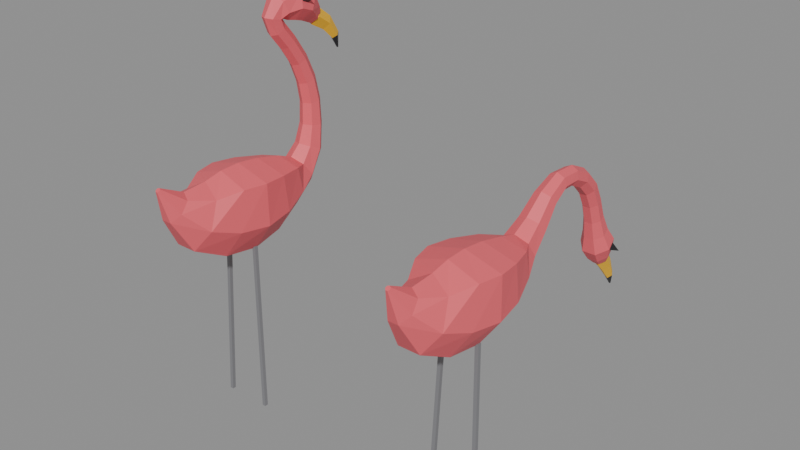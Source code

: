 # Source: flamingo.blend  (saved by Blender 5.2.44; exported with 4.5.12 LTS)
import bpy
from mathutils import Matrix  # noqa: F401  (used for matrix-valued properties, if any)

bpy.ops.wm.read_factory_settings(use_empty=True)
scene = bpy.context.scene
scene.name = 'Scene'

# ---- materials (node trees are filled in below, after node groups)
mat_flamingobody = bpy.data.materials.new('FlamingoBody')
mat_flamingobody.use_backface_culling = True
mat_flamingobody.diffuse_color = (0.848, 0.119, 0.147, 1.0)
mat_flamingobody.roughness = 0.55
mat_flamingobeak = bpy.data.materials.new('FlamingoBeak')
mat_flamingobeak.use_backface_culling = True
mat_flamingobeak.diffuse_color = (0.955, 0.523, 0.01, 1.0)
mat_flamingobeak.roughness = 0.5
mat_flamingodark = bpy.data.materials.new('FlamingoDark')
mat_flamingodark.use_backface_culling = True
mat_flamingodark.diffuse_color = (0.015, 0.015, 0.018, 1.0)
mat_flamingodark.roughness = 0.35
mat_flamingoleg = bpy.data.materials.new('FlamingoLeg')
mat_flamingoleg.use_backface_culling = True
mat_flamingoleg.diffuse_color = (0.22, 0.22, 0.232, 1.0)
mat_flamingoleg.roughness = 0.35

# ---- material node trees
mat_flamingobody.use_nodes = True; mat_flamingobody.node_tree.nodes.clear()
_N = mat_flamingobody.node_tree.nodes; _L = mat_flamingobody.node_tree.links
n0 = _N.new('ShaderNodeBsdfPrincipled'); n0.name = 'Principled BSDF'; n0.location = (-200, 100)
n0.inputs[0].default_value = (0.848, 0.119, 0.147, 1.0)
n0.inputs[2].default_value = 0.55
n0.inputs[10].default_value = 0.005
n1 = _N.new('ShaderNodeOutputMaterial'); n1.name = 'Material Output'; n1.location = (200, 100)
_L.new(n0.outputs[0], n1.inputs[0])
n1.is_active_output = True
mat_flamingobeak.use_nodes = True; mat_flamingobeak.node_tree.nodes.clear()
_N = mat_flamingobeak.node_tree.nodes; _L = mat_flamingobeak.node_tree.links
n0 = _N.new('ShaderNodeBsdfPrincipled'); n0.name = 'Principled BSDF'; n0.location = (-200, 100)
n0.inputs[0].default_value = (0.955, 0.523, 0.01, 1.0)
n0.inputs[10].default_value = 0.005
n1 = _N.new('ShaderNodeOutputMaterial'); n1.name = 'Material Output'; n1.location = (200, 100)
_L.new(n0.outputs[0], n1.inputs[0])
n1.is_active_output = True
mat_flamingodark.use_nodes = True; mat_flamingodark.node_tree.nodes.clear()
_N = mat_flamingodark.node_tree.nodes; _L = mat_flamingodark.node_tree.links
n0 = _N.new('ShaderNodeBsdfPrincipled'); n0.name = 'Principled BSDF'; n0.location = (-200, 100)
n0.inputs[0].default_value = (0.015, 0.015, 0.018, 1.0)
n0.inputs[2].default_value = 0.35
n0.inputs[10].default_value = 0.005
n1 = _N.new('ShaderNodeOutputMaterial'); n1.name = 'Material Output'; n1.location = (200, 100)
_L.new(n0.outputs[0], n1.inputs[0])
n1.is_active_output = True
mat_flamingoleg.use_nodes = True; mat_flamingoleg.node_tree.nodes.clear()
_N = mat_flamingoleg.node_tree.nodes; _L = mat_flamingoleg.node_tree.links
n0 = _N.new('ShaderNodeBsdfPrincipled'); n0.name = 'Principled BSDF'; n0.location = (-200, 100)
n0.inputs[0].default_value = (0.22, 0.22, 0.232, 1.0)
n0.inputs[2].default_value = 0.35
n0.inputs[10].default_value = 0.005
n1 = _N.new('ShaderNodeOutputMaterial'); n1.name = 'Material Output'; n1.location = (200, 100)
_L.new(n0.outputs[0], n1.inputs[0])
n1.is_active_output = True

# ---- meshes
me_flamingoup = bpy.data.meshes.new('FlamingoUp')
me_flamingoup.from_pydata([(3.062e-19, -0.2079, 0.5589), (-0.003909, -0.2095, 0.5578), (-0.004875, -0.2129, 0.5554), (-0.002169, -0.2157, 0.5534), (0.002169, -0.2157, 0.5534), (0.004875, -0.2129, 0.5554), (0.003909, -0.2095, 0.5578), (1.592e-18, -0.1534, 0.5314), (-0.02033, -0.1626, 0.5226), (-0.02535, -0.1835, 0.5028), (-0.01128, -0.2002, 0.4869), (0.01128, -0.2002, 0.4869), (0.02535, -0.1835, 0.5028), (0.02033, -0.1626, 0.5226), (3.307e-18, -0.1005, 0.5345), (-0.04222, -0.1123, 0.511), (-0.05265, -0.139, 0.4581), (-0.02343, -0.1604, 0.4157), (0.02343, -0.1604, 0.4157), (0.05265, -0.139, 0.4581), (0.04222, -0.1123, 0.511), (4.286e-18, -0.06017, 0.5427), (-0.06677, -0.06372, 0.522), (-0.06824, -0.0783, 0.4367), (-0.03037, -0.08836, 0.3778), (0.03037, -0.08836, 0.3778), (0.06824, -0.0783, 0.4367), (0.06677, -0.06372, 0.522), (5.021e-18, -0.015, 0.544), (-0.07821, -0.015, 0.522), (-0.07994, -0.015, 0.4315), (-0.03558, -0.015, 0.3691), (0.03558, -0.015, 0.3691), (0.07994, -0.015, 0.4315), (0.07821, -0.015, 0.522), (4.531e-18, 0.0355, 0.5374), (-0.07058, 0.03777, 0.518), (-0.07214, 0.04711, 0.4379), (-0.03211, 0.05356, 0.3826), (0.03211, 0.05356, 0.3826), (0.07214, 0.04711, 0.4379), (0.07058, 0.03777, 0.518), (3.307e-18, 0.09363, 0.5229), (-0.05151, 0.09635, 0.5093), (-0.05265, 0.1075, 0.4533), (-0.02343, 0.1152, 0.4148), (0.02343, 0.1152, 0.4148), (0.05265, 0.1075, 0.4533), (0.05151, 0.09635, 0.5093), (2.082e-18, 0.1283, 0.5082), (-0.02658, 0.1365, 0.4965), (-0.03315, 0.1548, 0.4701), (-0.01475, 0.1695, 0.4489), (0.01475, 0.1695, 0.4489), (0.03315, 0.1548, 0.4701), (0.02658, 0.1365, 0.4965), (1.715e-18, 0.1526, 0.5303), (-0.02189, 0.1629, 0.5257), (-0.0273, 0.1861, 0.5153), (-0.01215, 0.2047, 0.5069), (0.01215, 0.2047, 0.5069), (0.0273, 0.1861, 0.5153), (0.02189, 0.1629, 0.5257), (1.408e-18, 0.1661, 0.5684), (-0.01798, 0.1751, 0.5675), (-0.02242, 0.1953, 0.5655), (-0.009979, 0.2115, 0.5638), (0.009979, 0.2115, 0.5638), (0.02242, 0.1953, 0.5655), (0.01798, 0.1751, 0.5675), (1.286e-18, 0.1681, 0.6138), (-0.01642, 0.1764, 0.6146), (-0.02047, 0.1949, 0.6165), (-0.009112, 0.2097, 0.618), (0.009112, 0.2097, 0.618), (0.02047, 0.1949, 0.6165), (0.01642, 0.1764, 0.6146), (1.225e-18, 0.16, 0.6576), (-0.01564, 0.1675, 0.66), (-0.0195, 0.1845, 0.6654), (-0.008678, 0.198, 0.6698), (0.008678, 0.198, 0.6698), (0.0195, 0.1845, 0.6654), (0.01564, 0.1675, 0.66), (1.163e-18, 0.1424, 0.7004), (-0.01485, 0.1491, 0.704), (-0.01852, 0.1639, 0.7121), (-0.008244, 0.1758, 0.7186), (0.008244, 0.1758, 0.7186), (0.01852, 0.1639, 0.7121), (0.01485, 0.1491, 0.704), (1.163e-18, 0.1158, 0.7402), (-0.01485, 0.1219, 0.7446), (-0.01852, 0.1356, 0.7546), (-0.008244, 0.1466, 0.7626), (0.008244, 0.1466, 0.7626), (0.01852, 0.1356, 0.7546), (0.01485, 0.1219, 0.7446), (1.163e-18, 0.08918, 0.7732), (-0.01485, 0.09551, 0.7773), (-0.01852, 0.1097, 0.7864), (-0.008244, 0.1212, 0.7937), (0.008244, 0.1212, 0.7937), (0.01852, 0.1097, 0.7864), (0.01485, 0.09551, 0.7773), (1.225e-18, 0.07541, 0.8121), (-0.01564, 0.08316, 0.8106), (-0.0195, 0.1006, 0.8071), (-0.008678, 0.1146, 0.8043), (0.008678, 0.1146, 0.8043), (0.0195, 0.1006, 0.8071), (0.01564, 0.08316, 0.8106), (1.715e-18, 0.1019, 0.8515), (-0.02189, 0.1065, 0.8411), (-0.0273, 0.1167, 0.8179), (-0.01215, 0.1249, 0.7993), (0.01215, 0.1249, 0.7993), (0.0273, 0.1167, 0.8179), (0.02189, 0.1065, 0.8411), (2.204e-18, 0.1495, 0.8678), (-0.02815, 0.1482, 0.8536), (-0.0351, 0.1452, 0.8216), (-0.01562, 0.1428, 0.7959), (0.01562, 0.1428, 0.7959), (0.0351, 0.1452, 0.8216), (0.02815, 0.1482, 0.8536), (2.082e-18, 0.1969, 0.8487), (-0.02658, 0.1898, 0.8371), (-0.03315, 0.1738, 0.8112), (-0.01475, 0.161, 0.7904), (0.01475, 0.161, 0.7904), (0.03315, 0.1738, 0.8112), (0.02658, 0.1898, 0.8371), (1.347e-18, 0.217, 0.8158), (-0.0172, 0.2098, 0.8091), (-0.02145, 0.1938, 0.794), (-0.009545, 0.1809, 0.782), (0.009545, 0.1809, 0.782), (0.02145, 0.1938, 0.794), (0.0172, 0.2098, 0.8091), (9.185e-19, 0.2218, 0.7975), (-0.01173, 0.2166, 0.7932), (-0.01462, 0.2049, 0.7834), (-0.006508, 0.1955, 0.7756), (0.006508, 0.1955, 0.7756), (0.01462, 0.2049, 0.7834), (0.01173, 0.2166, 0.7932), (0.016, 0.208, 0.788), (0.004944, 0.2183, 0.804), (-0.01294, 0.2144, 0.7979), (-0.01294, 0.2016, 0.7781), (0.004944, 0.1977, 0.772), (0.013, 0.242, 0.766), (0.004017, 0.2528, 0.778), (-0.01052, 0.2487, 0.7734), (-0.01052, 0.2353, 0.7586), (0.004017, 0.2312, 0.754), (0.008, 0.268, 0.734), (0.002472, 0.2771, 0.7392), (-0.006472, 0.2736, 0.7372), (-0.006472, 0.2624, 0.7308), (0.002472, 0.2589, 0.7288), (0.002, 0.276, 0.706), (0.000618, 0.2778, 0.7065), (-0.001618, 0.2771, 0.7063), (-0.001618, 0.2749, 0.7057), (0.000618, 0.2742, 0.7055), (0.02987, 0.1446, 0.8348), (0.02408, 0.1633, 0.8238), (0.02042, 0.1617, 0.8459), (0.0444, 0.1648, 0.8387), (-0.01971, 0.1685, 0.8348), (-0.02916, 0.1513, 0.8238), (-0.02549, 0.1498, 0.8459), (-0.0444, 0.1648, 0.8387), (0.05389, -0.02811, 0.0), (0.04611, -0.02811, 0.0), (0.04611, -0.03589, 0.0), (0.05389, -0.03589, 0.0), (0.04189, -0.01611, 0.375), (0.03411, -0.01611, 0.375), (0.03411, -0.02389, 0.375), (0.04189, -0.02389, 0.375), (-0.04611, -0.02811, 0.0), (-0.05389, -0.02811, 0.0), (-0.05389, -0.03589, 0.0), (-0.04611, -0.03589, 0.0), (-0.03411, -0.01611, 0.375), (-0.04189, -0.01611, 0.375), (-0.04189, -0.02389, 0.375), (-0.03411, -0.02389, 0.375)], [], [(0, 7, 8, 1), (1, 8, 9, 2), (2, 9, 10, 3), (3, 10, 11, 4), (4, 11, 12, 5), (5, 12, 13, 6), (6, 13, 7, 0), (7, 14, 15, 8), (8, 15, 16, 9), (9, 16, 17, 10), (10, 17, 18, 11), (11, 18, 19, 12), (12, 19, 20, 13), (13, 20, 14, 7), (14, 21, 22, 15), (15, 22, 23, 16), (16, 23, 24, 17), (17, 24, 25, 18), (18, 25, 26, 19), (19, 26, 27, 20), (20, 27, 21, 14), (21, 28, 29, 22), (22, 29, 30, 23), (23, 30, 31, 24), (24, 31, 32, 25), (25, 32, 33, 26), (26, 33, 34, 27), (27, 34, 28, 21), (28, 35, 36, 29), (29, 36, 37, 30), (30, 37, 38, 31), (31, 38, 39, 32), (32, 39, 40, 33), (33, 40, 41, 34), (34, 41, 35, 28), (35, 42, 43, 36), (36, 43, 44, 37), (37, 44, 45, 38), (38, 45, 46, 39), (39, 46, 47, 40), (40, 47, 48, 41), (41, 48, 42, 35), (42, 49, 50, 43), (43, 50, 51, 44), (44, 51, 52, 45), (45, 52, 53, 46), (46, 53, 54, 47), (47, 54, 55, 48), (48, 55, 49, 42), (49, 56, 57, 50), (50, 57, 58, 51), (51, 58, 59, 52), (52, 59, 60, 53), (53, 60, 61, 54), (54, 61, 62, 55), (55, 62, 56, 49), (56, 63, 64, 57), (57, 64, 65, 58), (58, 65, 66, 59), (59, 66, 67, 60), (60, 67, 68, 61), (61, 68, 69, 62), (62, 69, 63, 56), (63, 70, 71, 64), (64, 71, 72, 65), (65, 72, 73, 66), (66, 73, 74, 67), (67, 74, 75, 68), (68, 75, 76, 69), (69, 76, 70, 63), (70, 77, 78, 71), (71, 78, 79, 72), (72, 79, 80, 73), (73, 80, 81, 74), (74, 81, 82, 75), (75, 82, 83, 76), (76, 83, 77, 70), (77, 84, 85, 78), (78, 85, 86, 79), (79, 86, 87, 80), (80, 87, 88, 81), (81, 88, 89, 82), (82, 89, 90, 83), (83, 90, 84, 77), (84, 91, 92, 85), (85, 92, 93, 86), (86, 93, 94, 87), (87, 94, 95, 88), (88, 95, 96, 89), (89, 96, 97, 90), (90, 97, 91, 84), (91, 98, 99, 92), (92, 99, 100, 93), (93, 100, 101, 94), (94, 101, 102, 95), (95, 102, 103, 96), (96, 103, 104, 97), (97, 104, 98, 91), (98, 105, 106, 99), (99, 106, 107, 100), (100, 107, 108, 101), (101, 108, 109, 102), (102, 109, 110, 103), (103, 110, 111, 104), (104, 111, 105, 98), (105, 112, 113, 106), (106, 113, 114, 107), (107, 114, 115, 108), (108, 115, 116, 109), (109, 116, 117, 110), (110, 117, 118, 111), (111, 118, 112, 105), (112, 119, 120, 113), (113, 120, 121, 114), (114, 121, 122, 115), (115, 122, 123, 116), (116, 123, 124, 117), (117, 124, 125, 118), (118, 125, 119, 112), (119, 126, 127, 120), (120, 127, 128, 121), (121, 128, 129, 122), (122, 129, 130, 123), (123, 130, 131, 124), (124, 131, 132, 125), (125, 132, 126, 119), (126, 133, 134, 127), (127, 134, 135, 128), (128, 135, 136, 129), (129, 136, 137, 130), (130, 137, 138, 131), (131, 138, 139, 132), (132, 139, 133, 126), (133, 140, 141, 134), (134, 141, 142, 135), (135, 142, 143, 136), (136, 143, 144, 137), (137, 144, 145, 138), (138, 145, 146, 139), (139, 146, 140, 133), (6, 0, 1, 2, 3, 4, 5), (140, 146, 145, 144, 143, 142, 141), (147, 152, 153, 148), (148, 153, 154, 149), (149, 154, 155, 150), (150, 155, 156, 151), (151, 156, 152, 147), (152, 157, 158, 153), (153, 158, 159, 154), (154, 159, 160, 155), (155, 160, 161, 156), (156, 161, 157, 152), (157, 162, 163, 158), (158, 163, 164, 159), (159, 164, 165, 160), (160, 165, 166, 161), (161, 166, 162, 157), (151, 147, 148, 149, 150), (162, 166, 165, 164, 163), (167, 168, 170), (168, 169, 170), (169, 167, 170), (169, 168, 167), (171, 172, 174), (172, 173, 174), (173, 171, 174), (173, 172, 171), (175, 176, 180, 179), (176, 177, 181, 180), (177, 178, 182, 181), (178, 175, 179, 182), (179, 180, 181, 182), (178, 177, 176, 175), (183, 184, 188, 187), (184, 185, 189, 188), (185, 186, 190, 189), (186, 183, 187, 190), (187, 188, 189, 190), (186, 185, 184, 183)])
me_flamingoup.polygons.foreach_set('material_index', [0, 0, 0, 0, 0, 0, 0, 0, 0, 0, 0, 0, 0, 0, 0, 0, 0, 0, 0, 0, 0, 0, 0, 0, 0, 0, 0, 0, 0, 0, 0, 0, 0, 0, 0, 0, 0, 0, 0, 0, 0, 0, 0, 0, 0, 0, 0, 0, 0, 0, 0, 0, 0, 0, 0, 0, 0, 0, 0, 0, 0, 0, 0, 0, 0, 0, 0, 0, 0, 0, 0, 0, 0, 0, 0, 0, 0, 0, 0, 0, 0, 0, 0, 0, 0, 0, 0, 0, 0, 0, 0, 0, 0, 0, 0, 0, 0, 0, 0, 0, 0, 0, 0, 0, 0, 0, 0, 0, 0, 0, 0, 0, 0, 0, 0, 0, 0, 0, 0, 0, 0, 0, 0, 0, 0, 0, 0, 0, 0, 0, 0, 0, 0, 0, 0, 0, 0, 0, 0, 0, 0, 0, 1, 1, 1, 1, 1, 1, 1, 1, 1, 1, 2, 2, 2, 2, 2, 1, 2, 2, 2, 2, 2, 2, 2, 2, 2, 3, 3, 3, 3, 3, 3, 3, 3, 3, 3, 3, 3])
me_flamingoup.materials.append(mat_flamingobody)
me_flamingoup.materials.append(mat_flamingobeak)
me_flamingoup.materials.append(mat_flamingodark)
me_flamingoup.materials.append(mat_flamingoleg)
me_flamingoup.update()
me_flamingodown = bpy.data.meshes.new('FlamingoDown')
me_flamingodown.from_pydata([(0.55, -0.2079, 0.5589), (0.5461, -0.2095, 0.5578), (0.5451, -0.2129, 0.5554), (0.5478, -0.2157, 0.5534), (0.5522, -0.2157, 0.5534), (0.5549, -0.2129, 0.5554), (0.5539, -0.2095, 0.5578), (0.55, -0.1534, 0.5314), (0.5297, -0.1626, 0.5226), (0.5247, -0.1835, 0.5028), (0.5387, -0.2002, 0.4869), (0.5613, -0.2002, 0.4869), (0.5753, -0.1835, 0.5028), (0.5703, -0.1626, 0.5226), (0.55, -0.1005, 0.5345), (0.5078, -0.1123, 0.511), (0.4974, -0.139, 0.4581), (0.5266, -0.1604, 0.4157), (0.5734, -0.1604, 0.4157), (0.6026, -0.139, 0.4581), (0.5922, -0.1123, 0.511), (0.55, -0.06017, 0.5427), (0.4832, -0.06372, 0.522), (0.4818, -0.0783, 0.4367), (0.5196, -0.08836, 0.3778), (0.5804, -0.08836, 0.3778), (0.6182, -0.0783, 0.4367), (0.6168, -0.06372, 0.522), (0.55, -0.015, 0.544), (0.4718, -0.015, 0.522), (0.4701, -0.015, 0.4315), (0.5144, -0.015, 0.3691), (0.5856, -0.015, 0.3691), (0.6299, -0.015, 0.4315), (0.6282, -0.015, 0.522), (0.55, 0.0355, 0.5374), (0.4794, 0.03777, 0.518), (0.4779, 0.04711, 0.4379), (0.5179, 0.05356, 0.3826), (0.5821, 0.05356, 0.3826), (0.6221, 0.04711, 0.4379), (0.6206, 0.03777, 0.518), (0.55, 0.09363, 0.5229), (0.4985, 0.09635, 0.5093), (0.4974, 0.1075, 0.4533), (0.5266, 0.1152, 0.4148), (0.5734, 0.1152, 0.4148), (0.6026, 0.1075, 0.4533), (0.6015, 0.09635, 0.5093), (0.55, 0.1332, 0.5111), (0.5234, 0.1395, 0.4982), (0.5169, 0.1537, 0.4694), (0.5352, 0.1652, 0.4463), (0.5648, 0.1652, 0.4463), (0.5831, 0.1537, 0.4694), (0.5766, 0.1395, 0.4982), (0.55, 0.1701, 0.5305), (0.5281, 0.1776, 0.522), (0.5227, 0.1944, 0.503), (0.5379, 0.2079, 0.4878), (0.5621, 0.2079, 0.4878), (0.5773, 0.1944, 0.503), (0.5719, 0.1776, 0.522), (0.55, 0.2137, 0.5653), (0.532, 0.2191, 0.558), (0.5276, 0.2312, 0.5417), (0.54, 0.2409, 0.5286), (0.56, 0.2409, 0.5286), (0.5724, 0.2312, 0.5417), (0.568, 0.2191, 0.558), (0.55, 0.2635, 0.5865), (0.5344, 0.2652, 0.5788), (0.5305, 0.269, 0.5614), (0.5413, 0.2721, 0.5475), (0.5587, 0.2721, 0.5475), (0.5695, 0.269, 0.5614), (0.5656, 0.2652, 0.5788), (0.55, 0.3149, 0.5834), (0.5351, 0.313, 0.5761), (0.5315, 0.3089, 0.5597), (0.5418, 0.3056, 0.5465), (0.5582, 0.3056, 0.5465), (0.5685, 0.3089, 0.5597), (0.5649, 0.313, 0.5761), (0.55, 0.3595, 0.5623), (0.5351, 0.3552, 0.5562), (0.5315, 0.3454, 0.5424), (0.5418, 0.3376, 0.5313), (0.5582, 0.3376, 0.5313), (0.5685, 0.3454, 0.5424), (0.5649, 0.3552, 0.5562), (0.55, 0.3941, 0.5278), (0.5351, 0.388, 0.5234), (0.5315, 0.3744, 0.5134), (0.5418, 0.3635, 0.5053), (0.5582, 0.3635, 0.5053), (0.5685, 0.3744, 0.5134), (0.5649, 0.388, 0.5234), (0.55, 0.4163, 0.486), (0.5351, 0.4094, 0.483), (0.5315, 0.3939, 0.4762), (0.5418, 0.3815, 0.4708), (0.5582, 0.3815, 0.4708), (0.5685, 0.3939, 0.4762), (0.5649, 0.4094, 0.483), (0.55, 0.4319, 0.4448), (0.5344, 0.4244, 0.4422), (0.5305, 0.4076, 0.4365), (0.5413, 0.3941, 0.4319), (0.5587, 0.3941, 0.4319), (0.5695, 0.4076, 0.4365), (0.5656, 0.4244, 0.4422), (0.55, 0.4494, 0.4112), (0.5305, 0.4398, 0.4078), (0.5256, 0.4184, 0.3999), (0.5392, 0.4011, 0.3937), (0.5608, 0.4011, 0.3937), (0.5744, 0.4184, 0.3999), (0.5695, 0.4398, 0.4078), (0.55, 0.4691, 0.3862), (0.5234, 0.4566, 0.3808), (0.5169, 0.4286, 0.3688), (0.5352, 0.4062, 0.3592), (0.5648, 0.4062, 0.3592), (0.5831, 0.4286, 0.3688), (0.5766, 0.4566, 0.3808), (0.55, 0.4744, 0.358), (0.5297, 0.4645, 0.3535), (0.5247, 0.4421, 0.3433), (0.5387, 0.4242, 0.3352), (0.5613, 0.4242, 0.3352), (0.5753, 0.4421, 0.3433), (0.5703, 0.4645, 0.3535), (0.55, 0.4734, 0.3357), (0.5375, 0.4668, 0.3328), (0.5344, 0.4521, 0.3263), (0.5431, 0.4404, 0.321), (0.5569, 0.4404, 0.321), (0.5656, 0.4521, 0.3263), (0.5625, 0.4668, 0.3328), (0.566, 0.456, 0.33), (0.5549, 0.4704, 0.3424), (0.5371, 0.4649, 0.3377), (0.5371, 0.4471, 0.3223), (0.5549, 0.4416, 0.3176), (0.563, 0.48, 0.302), (0.554, 0.493, 0.3116), (0.5395, 0.4881, 0.3079), (0.5395, 0.4719, 0.2961), (0.554, 0.467, 0.2924), (0.558, 0.5, 0.27), (0.5525, 0.5094, 0.2747), (0.5435, 0.5058, 0.2729), (0.5435, 0.4942, 0.2671), (0.5525, 0.4906, 0.2653), (0.552, 0.508, 0.246), (0.5506, 0.5098, 0.2466), (0.5484, 0.5091, 0.2464), (0.5484, 0.5069, 0.2456), (0.5506, 0.5062, 0.2454), (0.578, 0.4326, 0.3654), (0.5685, 0.4499, 0.3545), (0.5739, 0.4519, 0.3763), (0.5926, 0.4519, 0.3601), (0.5311, 0.457, 0.3654), (0.5269, 0.4377, 0.3545), (0.5216, 0.4397, 0.3763), (0.5074, 0.4519, 0.3601), (0.6039, -0.02811, 0.0), (0.5961, -0.02811, 0.0), (0.5961, -0.03589, 0.0), (0.6039, -0.03589, 0.0), (0.5919, -0.01611, 0.375), (0.5841, -0.01611, 0.375), (0.5841, -0.02389, 0.375), (0.5919, -0.02389, 0.375), (0.5039, -0.02811, 0.0), (0.4961, -0.02811, 0.0), (0.4961, -0.03589, 0.0), (0.5039, -0.03589, 0.0), (0.5159, -0.01611, 0.375), (0.5081, -0.01611, 0.375), (0.5081, -0.02389, 0.375), (0.5159, -0.02389, 0.375)], [], [(0, 7, 8, 1), (1, 8, 9, 2), (2, 9, 10, 3), (3, 10, 11, 4), (4, 11, 12, 5), (5, 12, 13, 6), (6, 13, 7, 0), (7, 14, 15, 8), (8, 15, 16, 9), (9, 16, 17, 10), (10, 17, 18, 11), (11, 18, 19, 12), (12, 19, 20, 13), (13, 20, 14, 7), (14, 21, 22, 15), (15, 22, 23, 16), (16, 23, 24, 17), (17, 24, 25, 18), (18, 25, 26, 19), (19, 26, 27, 20), (20, 27, 21, 14), (21, 28, 29, 22), (22, 29, 30, 23), (23, 30, 31, 24), (24, 31, 32, 25), (25, 32, 33, 26), (26, 33, 34, 27), (27, 34, 28, 21), (28, 35, 36, 29), (29, 36, 37, 30), (30, 37, 38, 31), (31, 38, 39, 32), (32, 39, 40, 33), (33, 40, 41, 34), (34, 41, 35, 28), (35, 42, 43, 36), (36, 43, 44, 37), (37, 44, 45, 38), (38, 45, 46, 39), (39, 46, 47, 40), (40, 47, 48, 41), (41, 48, 42, 35), (42, 49, 50, 43), (43, 50, 51, 44), (44, 51, 52, 45), (45, 52, 53, 46), (46, 53, 54, 47), (47, 54, 55, 48), (48, 55, 49, 42), (49, 56, 57, 50), (50, 57, 58, 51), (51, 58, 59, 52), (52, 59, 60, 53), (53, 60, 61, 54), (54, 61, 62, 55), (55, 62, 56, 49), (56, 63, 64, 57), (57, 64, 65, 58), (58, 65, 66, 59), (59, 66, 67, 60), (60, 67, 68, 61), (61, 68, 69, 62), (62, 69, 63, 56), (63, 70, 71, 64), (64, 71, 72, 65), (65, 72, 73, 66), (66, 73, 74, 67), (67, 74, 75, 68), (68, 75, 76, 69), (69, 76, 70, 63), (70, 77, 78, 71), (71, 78, 79, 72), (72, 79, 80, 73), (73, 80, 81, 74), (74, 81, 82, 75), (75, 82, 83, 76), (76, 83, 77, 70), (77, 84, 85, 78), (78, 85, 86, 79), (79, 86, 87, 80), (80, 87, 88, 81), (81, 88, 89, 82), (82, 89, 90, 83), (83, 90, 84, 77), (84, 91, 92, 85), (85, 92, 93, 86), (86, 93, 94, 87), (87, 94, 95, 88), (88, 95, 96, 89), (89, 96, 97, 90), (90, 97, 91, 84), (91, 98, 99, 92), (92, 99, 100, 93), (93, 100, 101, 94), (94, 101, 102, 95), (95, 102, 103, 96), (96, 103, 104, 97), (97, 104, 98, 91), (98, 105, 106, 99), (99, 106, 107, 100), (100, 107, 108, 101), (101, 108, 109, 102), (102, 109, 110, 103), (103, 110, 111, 104), (104, 111, 105, 98), (105, 112, 113, 106), (106, 113, 114, 107), (107, 114, 115, 108), (108, 115, 116, 109), (109, 116, 117, 110), (110, 117, 118, 111), (111, 118, 112, 105), (112, 119, 120, 113), (113, 120, 121, 114), (114, 121, 122, 115), (115, 122, 123, 116), (116, 123, 124, 117), (117, 124, 125, 118), (118, 125, 119, 112), (119, 126, 127, 120), (120, 127, 128, 121), (121, 128, 129, 122), (122, 129, 130, 123), (123, 130, 131, 124), (124, 131, 132, 125), (125, 132, 126, 119), (126, 133, 134, 127), (127, 134, 135, 128), (128, 135, 136, 129), (129, 136, 137, 130), (130, 137, 138, 131), (131, 138, 139, 132), (132, 139, 133, 126), (6, 0, 1, 2, 3, 4, 5), (133, 139, 138, 137, 136, 135, 134), (140, 145, 146, 141), (141, 146, 147, 142), (142, 147, 148, 143), (143, 148, 149, 144), (144, 149, 145, 140), (145, 150, 151, 146), (146, 151, 152, 147), (147, 152, 153, 148), (148, 153, 154, 149), (149, 154, 150, 145), (150, 155, 156, 151), (151, 156, 157, 152), (152, 157, 158, 153), (153, 158, 159, 154), (154, 159, 155, 150), (144, 140, 141, 142, 143), (155, 159, 158, 157, 156), (160, 161, 163), (161, 162, 163), (162, 160, 163), (162, 161, 160), (164, 165, 167), (165, 166, 167), (166, 164, 167), (166, 165, 164), (168, 169, 173, 172), (169, 170, 174, 173), (170, 171, 175, 174), (171, 168, 172, 175), (172, 173, 174, 175), (171, 170, 169, 168), (176, 177, 181, 180), (177, 178, 182, 181), (178, 179, 183, 182), (179, 176, 180, 183), (180, 181, 182, 183), (179, 178, 177, 176)])
me_flamingodown.polygons.foreach_set('material_index', [0, 0, 0, 0, 0, 0, 0, 0, 0, 0, 0, 0, 0, 0, 0, 0, 0, 0, 0, 0, 0, 0, 0, 0, 0, 0, 0, 0, 0, 0, 0, 0, 0, 0, 0, 0, 0, 0, 0, 0, 0, 0, 0, 0, 0, 0, 0, 0, 0, 0, 0, 0, 0, 0, 0, 0, 0, 0, 0, 0, 0, 0, 0, 0, 0, 0, 0, 0, 0, 0, 0, 0, 0, 0, 0, 0, 0, 0, 0, 0, 0, 0, 0, 0, 0, 0, 0, 0, 0, 0, 0, 0, 0, 0, 0, 0, 0, 0, 0, 0, 0, 0, 0, 0, 0, 0, 0, 0, 0, 0, 0, 0, 0, 0, 0, 0, 0, 0, 0, 0, 0, 0, 0, 0, 0, 0, 0, 0, 0, 0, 0, 0, 0, 0, 0, 1, 1, 1, 1, 1, 1, 1, 1, 1, 1, 2, 2, 2, 2, 2, 1, 2, 2, 2, 2, 2, 2, 2, 2, 2, 3, 3, 3, 3, 3, 3, 3, 3, 3, 3, 3, 3])
me_flamingodown.materials.append(mat_flamingobody)
me_flamingodown.materials.append(mat_flamingobeak)
me_flamingodown.materials.append(mat_flamingodark)
me_flamingodown.materials.append(mat_flamingoleg)
me_flamingodown.update()

# ---- objects
ob_flamingoup = bpy.data.objects.new('FlamingoUp', me_flamingoup)
ob_flamingodown = bpy.data.objects.new('FlamingoDown', me_flamingodown)

# ---- transforms, parenting, visibility, modifiers, constraints
ob_flamingoup.location = (0.0, 0.0, 0.0)
ob_flamingodown.location = (0.0, 0.0, 0.0)

# ---- collection membership
scene.collection.objects.link(ob_flamingoup)
scene.collection.objects.link(ob_flamingodown)

# ---- scene / render settings (as saved in the file)
scene.frame_start = 1; scene.frame_end = 250; scene.frame_set(1)
scene.render.engine = 'BLENDER_EEVEE_NEXT'
scene.render.bake_bias = 0.0
scene.render.bake_samples = 0
scene.render.compositor_device = 'GPU'
scene.eevee.use_volume_custom_range = False
scene.eevee.fast_gi_thickness_near = 0.1
scene.eevee.fast_gi_thickness_far = 0.0
scene.eevee.ray_tracing_options.screen_trace_thickness = 0.1
bpy.context.view_layer.update()

# ---- added for rendering (the .blend has no active camera and no usable light): camera, sun + grey world if the file has none
cam_auto = bpy.data.cameras.new('AutoCamera')
cam_auto.lens = 50.0
cam_auto.sensor_width = 36.0
cam_auto.clip_end = 1000.0
ob_auto_camera = bpy.data.objects.new('AutoCamera', cam_auto)
scene.collection.objects.link(ob_auto_camera)
ob_auto_camera.location = (1.51058, -1.33563, 1.42238)
ob_auto_camera.rotation_euler = (1.09748, -7.21219e-08, 0.694738)
scene.camera = ob_auto_camera
light_auto_sun = bpy.data.lights.new('AutoSun', 'SUN')
light_auto_sun.energy = 3.0
light_auto_sun.angle = 0.0523599
ob_auto_sun = bpy.data.objects.new('AutoSun', light_auto_sun)
scene.collection.objects.link(ob_auto_sun)
ob_auto_sun.rotation_euler = (0.872665, 0.174533, 0.523599)
if scene.world is None:
    world_auto = bpy.data.worlds.new('AutoWorld')
    world_auto.color = (0.3, 0.3, 0.3)
    scene.world = world_auto
bpy.context.view_layer.update()
